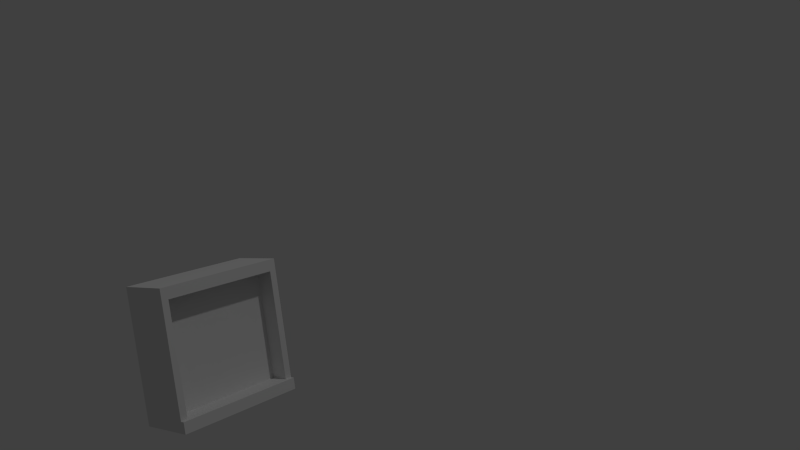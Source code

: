 # Source: number_floor_moins1.blend  (saved by Blender 2.68.0; exported with 4.5.12 LTS)
import bpy
from mathutils import Matrix  # noqa: F401  (used for matrix-valued properties, if any)

bpy.ops.wm.read_factory_settings(use_empty=True)
scene = bpy.context.scene
scene.name = 'Scene'

# ---- collections
col_collection_1 = bpy.data.collections.new('Collection 1'); scene.collection.children.link(col_collection_1)

# ---- materials (node trees are filled in below, after node groups)
mat_material = bpy.data.materials.new('Material')
mat_material.alpha_threshold = 0.0
mat_material.use_transparent_shadow = False
mat_material.preview_render_type = 'CUBE'
mat_material.roughness = 0.5
mat_material.line_color = (0.0, 0.0, 0.0, 1.0)
mat_floor1 = bpy.data.materials.new('floor1')
mat_floor1.alpha_threshold = 0.0
mat_floor1.use_transparent_shadow = False
mat_floor1.roughness = 0.5
mat_floor1.line_color = (0.0, 0.0, 0.0, 1.0)

# ---- material node trees

# ---- world
world_world = bpy.data.worlds.new('World'); scene.world = world_world
world_world.color = (0.05088, 0.05088, 0.05088)
world_world.use_sun_shadow = False
world_world.sun_shadow_jitter_overblur = 0.0
world_world.cycles.sampling_method = 'MANUAL'
world_world.cycles.sample_map_resolution = 256

# ---- cameras
cam_camera = bpy.data.cameras.new('Camera')
cam_camera.clip_end = 100.0
cam_camera.lens = 35.0
cam_camera.sensor_width = 32.0
cam_camera.sensor_height = 18.0
cam_camera.ortho_scale = 7.314
cam_camera.dof.focus_distance = 0.0
cam_camera.dof.aperture_fstop = 128.0

# ---- lights
light_lamp = bpy.data.lights.new('Lamp', 'POINT')
light_lamp.transmission_factor = 0.0
light_lamp.cutoff_distance = 30.0
light_lamp.energy = 100.0
light_lamp.shadow_buffer_clip_start = 1.001
light_lamp.shadow_soft_size = 0.1
light_lamp.shadow_maximum_resolution = 0.006
light_lamp.use_absolute_resolution = True
light_lamp.cycles.use_multiple_importance_sampling = False

# ---- meshes
me_cube = bpy.data.meshes.new('Cube')
me_cube.from_pydata([(0.1456, 0.09209, -0.06549), (0.1456, -0.02766, -0.06549), (-0.1224, -0.02766, -0.06549), (-0.1224, 0.09209, -0.06549), (0.1456, 0.09209, 0.1827), (0.1456, -0.02766, 0.1827), (-0.1224, -0.02766, 0.1827), (-0.1224, 0.09209, 0.1827), (0.1456, 0.09209, 0.2086), (0.1456, -0.02766, 0.2086), (-0.1224, -0.02766, 0.2086), (-0.1224, 0.09209, 0.2086), (0.1456, 0.09209, -0.09139), (0.1456, -0.02766, -0.09139), (-0.1224, -0.02766, -0.09139), (-0.1224, 0.09209, -0.09139), (-0.1384, -0.02766, -0.06549), (-0.1384, 0.09209, -0.06549), (-0.1384, -0.02766, 0.1827), (-0.1384, 0.09209, 0.1827), (-0.1384, -0.02766, 0.2086), (-0.1384, 0.09209, 0.2086), (-0.1384, -0.02766, -0.09139), (-0.1384, 0.09209, -0.09139), (0.1616, 0.09209, -0.06549), (0.1616, -0.02766, -0.06549), (0.1616, 0.09209, 0.1827), (0.1616, -0.02766, 0.1827), (0.1616, 0.09209, 0.2086), (0.1616, -0.02766, 0.2086), (0.1616, 0.09209, -0.09139), (0.1616, -0.02766, -0.09139), (0.1456, 0.01448, -0.06549), (-0.1224, 0.01448, -0.06549), (0.1456, 0.01448, 0.1827), (-0.1224, 0.01448, 0.1827), (-0.1384, -0.03648, -0.06549), (-0.1384, -0.03648, -0.09139), (0.1616, -0.03648, -0.06549), (0.1616, -0.03648, -0.09139)], [], [(3, 0, 12, 15), (1, 13, 31, 25), (31, 25, 38, 39), (1, 5, 34, 32), (15, 14, 22, 23), (4, 0, 3, 7), (16, 22, 37, 36), (4, 7, 11, 8), (37, 39, 38, 36), (2, 6, 18, 16), (12, 13, 14, 15), (7, 3, 17, 19), (25, 16, 36, 38), (12, 0, 24, 30), (16, 18, 19, 17), (19, 18, 20, 21), (16, 17, 23, 22), (22, 31, 39, 37), (8, 11, 10, 9), (10, 11, 21, 20), (3, 15, 23, 17), (11, 7, 19, 21), (27, 26, 28, 29), (24, 26, 27, 25), (24, 25, 31, 30), (13, 12, 30, 31), (4, 8, 28, 26), (0, 4, 26, 24), (8, 9, 29, 28), (5, 1, 25, 27), (32, 34, 35, 33), (6, 2, 33, 35), (20, 18, 27, 29), (2, 1, 32, 33)])
me_cube.polygons.foreach_set('material_index', [0, 0, 0, 0, 0, 0, 0, 0, 0, 0, 0, 0, 0, 0, 0, 0, 0, 0, 0, 0, 0, 0, 0, 0, 0, 0, 0, 0, 0, 0, 1, 0, 0, 0])
_uv = me_cube.uv_layers.new(name='UVMap')
_uv.uv.foreach_set('vector', [0.08643, 0.04943, 0.08643, 0.8766, 9.69e-05, 0.8766, 9.631e-05, 0.04943, 0.0, 0.0, 0.0, 0.0, 0.0, 0.0, 0.0, 0.0, 0.0, 0.0, 0.0, 0.0, 0.0, 0.0, 0.0, 0.0, 4.502e-05, 0.3333, 4.504e-05, 4.502e-05, 0.04976, 4.507e-05, 0.04976, 0.3333, 0.0, 0.0, 0.0, 0.0, 0.0, 0.0, 0.0, 0.0, 0.9136, 0.8766, 0.08643, 0.8766, 0.08643, 0.04943, 0.9136, 0.04943, 0.0, 0.0, 0.0, 0.0, 0.0, 0.0, 0.0, 0.0, 0.9136, 0.8766, 0.9136, 0.04943, 0.9999, 0.04943, 0.9999, 0.8766, 0.04944, 0.9918, 0.04977, 0.01295, 0.1044, 0.01194, 0.1041, 0.9908, 0.05967, 2.442e-05, 0.05967, 1.0, 2.442e-05, 1.0, 2.454e-05, 2.442e-05, 0.0, 0.0, 0.0, 0.0, 0.0, 0.0, 0.0, 0.0, 0.9136, 0.04943, 0.08643, 0.04943, 0.08643, 9.626e-05, 0.9136, 9.655e-05, 0.0, 0.0, 0.0, 0.0, 0.1009, 0.9899, 0.0, 0.0, 9.69e-05, 0.8766, 0.08643, 0.8766, 0.08643, 0.9259, 9.7e-05, 0.9259, 0.2666, 0.08259, 0.2666, 0.9097, 0.2151, 0.9097, 0.2151, 0.08259, 0.2151, 0.9097, 0.2666, 0.9097, 0.2666, 0.9961, 0.2151, 0.9961, 0.2666, 0.08259, 0.2151, 0.08259, 0.2151, -0.003747, 0.2666, -0.003747, 0.0, 0.0, 0.0, 0.0, 0.05533, 0.003122, 0.0, 0.0, 0.1044, 0.8934, 0.05337, 0.8934, 0.05337, 0.0001067, 0.1044, 0.0001063, 0.05337, 0.0001067, 0.05337, 0.8934, 9.45e-05, 0.8934, 9.488e-05, 0.000116, 0.08643, 0.04943, 9.631e-05, 0.04943, 9.621e-05, 9.621e-05, 0.08643, 9.626e-05, 0.9999, 0.04943, 0.9136, 0.04943, 0.9136, 9.655e-05, 0.9999, 9.641e-05, 9.094e-05, 0.9136, 0.04899, 0.9097, 0.04899, 0.9961, 9.094e-05, 0.9999, 0.04899, 0.08259, 0.04899, 0.9097, 9.094e-05, 0.9136, 9.119e-05, 0.08643, 0.04899, 0.08259, 9.119e-05, 0.08643, 9.123e-05, 9.143e-05, 0.04899, -0.003747, 0.0, 0.0, 0.0, 0.0, 0.0, 0.0, 0.0, 0.0, 0.9136, 0.8766, 0.9999, 0.8766, 0.9999, 0.9259, 0.9136, 0.9259, 0.08643, 0.8766, 0.9136, 0.8766, 0.9136, 0.9259, 0.08643, 0.9259, 0.1044, 0.8934, 0.1044, 0.0001063, 0.1577, 9.45e-05, 0.1577, 0.8933, 0.9063, 0.9961, 0.9063, 0.1535, 0.9659, 0.1535, 0.9659, 0.9961, 0.9935, 8.166e-05, 0.9935, 0.9999, 8.178e-05, 0.9999, 8.166e-05, 8.174e-05, 4.552e-05, 1.0, 4.529e-05, 0.6667, 0.04976, 0.6667, 0.04976, 1.0, 0.0498, 0.9933, 0.002325, 0.9933, 0.004695, 0.01091, 0.05217, 0.01091, 4.529e-05, 0.6667, 4.502e-05, 0.3333, 0.04976, 0.3333, 0.04976, 0.6667])
me_cube.materials.append(mat_material)
me_cube.materials.append(mat_floor1)
me_cube.use_remesh_preserve_volume = False
me_cube.use_remesh_preserve_attributes = False
me_cube.use_mirror_vertex_groups = False
me_cube.update()

# ---- objects
ob_floor_1 = bpy.data.objects.new('floor-1', me_cube)
ob_lamp = bpy.data.objects.new('Lamp', light_lamp)
ob_camera = bpy.data.objects.new('Camera', cam_camera)

# ---- transforms, parenting, visibility, modifiers, constraints
ob_floor_1.location = (0.0, 0.0, 0.0)
ob_floor_1.lock_rotations_4d = False
ob_floor_1.empty_display_type = 'ARROWS'
ob_floor_1.lineart.crease_threshold = 0.0
ob_lamp.location = (0.8786, -3.227, 4.48)
ob_lamp.rotation_euler = (0.6503, 0.05522, 1.866)
ob_lamp.lock_rotations_4d = False
ob_lamp.empty_display_type = 'ARROWS'
ob_lamp.color = (0.0, 0.0, 0.0, 0.0)
ob_lamp.lineart.crease_threshold = 0.0
ob_camera.location = (-1.099, -1.52, 0.4721)
ob_camera.rotation_euler = (1.454, 0.1258, -0.8642)
ob_camera.lock_rotations_4d = False
ob_camera.empty_display_type = 'ARROWS'
ob_camera.color = (0.0, 0.0, 0.0, 0.0)
ob_camera.display_type = 'WIRE'
ob_camera.lineart.crease_threshold = 0.0

# ---- collection membership
col_collection_1.objects.link(ob_floor_1)
col_collection_1.objects.link(ob_lamp)
col_collection_1.objects.link(ob_camera)

# ---- scene / render settings (as saved in the file)
scene.camera = ob_camera
scene.frame_start = 1; scene.frame_end = 250; scene.frame_set(1)
scene.render.engine = 'BLENDER_EEVEE_NEXT'
scene.render.image_settings.color_mode = 'RGB'
scene.render.image_settings.compression = 90
scene.render.resolution_percentage = 50
scene.render.dither_intensity = 0.0
scene.cycles.use_denoising = False
scene.cycles.samples = 10
scene.cycles.sampling_pattern = 'TABULATED_SOBOL'
scene.cycles.light_sampling_threshold = 0.0
scene.cycles.use_adaptive_sampling = False
scene.cycles.use_light_tree = False
scene.cycles.blur_glossy = 0.0
scene.cycles.volume_bounces = 1
scene.cycles.pixel_filter_type = 'GAUSSIAN'
scene.cycles.sample_clamp_indirect = 0.0
scene.view_settings.view_transform = 'Standard'
bpy.context.view_layer.update()
